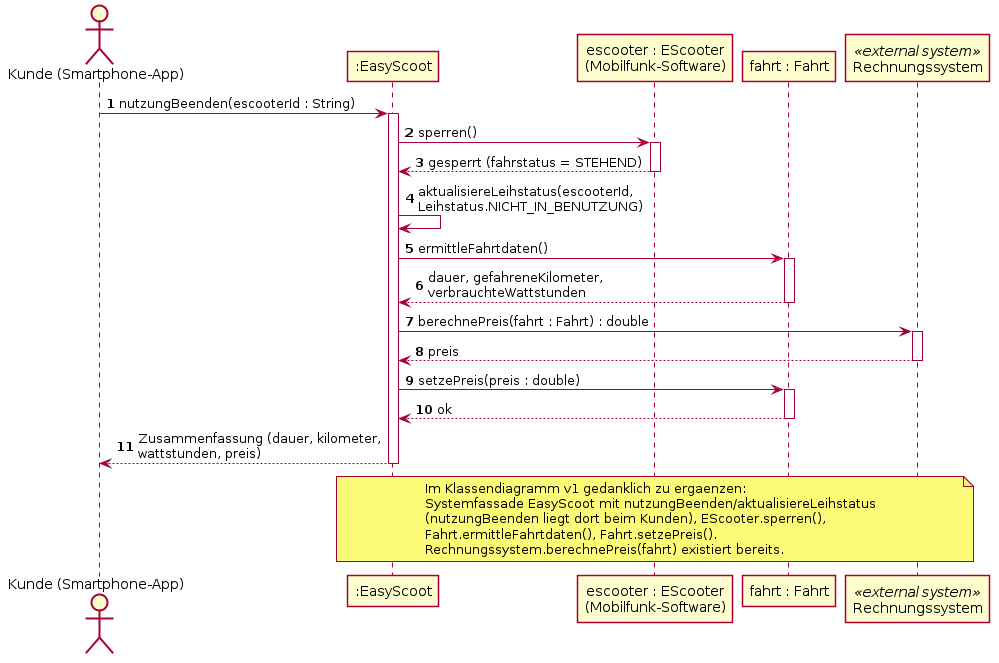

The diagram above was rendered by PlantUML. Its source (embedded in the PNG):
@startuml EasyScoot-Sequenz-NutzungBeenden
skinparam shadowing false
autonumber

actor "Kunde (Smartphone-App)" as kunde
participant ":EasyScoot" as sys
participant "escooter : EScooter\n(Mobilfunk-Software)" as sc
participant "fahrt : Fahrt" as fahrt
participant "Rechnungssystem" as rs <<external system>>

kunde -> sys : nutzungBeenden(escooterId : String)
activate sys

sys -> sc : sperren()
activate sc
sc --> sys : gesperrt (fahrstatus = STEHEND)
deactivate sc

sys -> sys : aktualisiereLeihstatus(escooterId,\nLeihstatus.NICHT_IN_BENUTZUNG)

sys -> fahrt : ermittleFahrtdaten()
activate fahrt
fahrt --> sys : dauer, gefahreneKilometer,\nverbrauchteWattstunden
deactivate fahrt

sys -> rs : berechnePreis(fahrt : Fahrt) : double
activate rs
rs --> sys : preis
deactivate rs

sys -> fahrt : setzePreis(preis : double)
activate fahrt
fahrt --> sys : ok
deactivate fahrt

sys --> kunde : Zusammenfassung (dauer, kilometer,\nwattstunden, preis)
deactivate sys

note over sys, rs
  Im Klassendiagramm v1 gedanklich zu ergaenzen:
  Systemfassade EasyScoot mit nutzungBeenden/aktualisiereLeihstatus
  (nutzungBeenden liegt dort beim Kunden), EScooter.sperren(),
  Fahrt.ermittleFahrtdaten(), Fahrt.setzePreis().
  Rechnungssystem.berechnePreis(fahrt) existiert bereits.
end note
@enduml